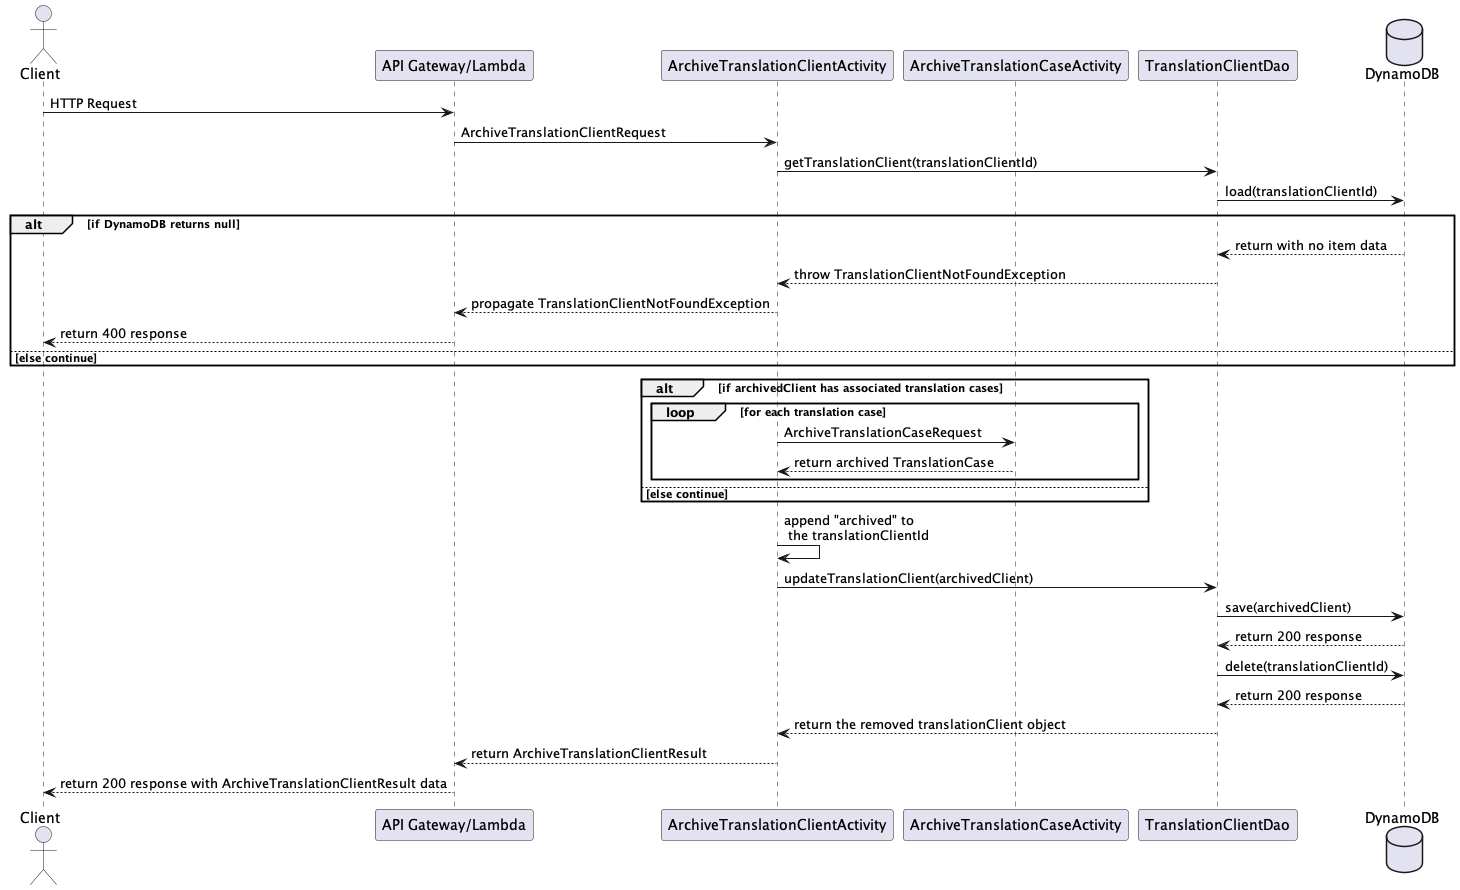

The diagram above was rendered by PlantUML. Its source (embedded in the PNG):
@startuml

actor Client
participant "API Gateway/Lambda"
participant ArchiveTranslationClientActivity
participant ArchiveTranslationCaseActivity
participant TranslationClientDao
database    DynamoDB

Client -> "API Gateway/Lambda" : HTTP Request
"API Gateway/Lambda" -> ArchiveTranslationClientActivity : ArchiveTranslationClientRequest

ArchiveTranslationClientActivity -> TranslationClientDao : getTranslationClient(translationClientId)
TranslationClientDao -> DynamoDB : load(translationClientId)

alt if DynamoDB returns null
    DynamoDB --> TranslationClientDao: return with no item data
    TranslationClientDao --> ArchiveTranslationClientActivity: throw TranslationClientNotFoundException
    ArchiveTranslationClientActivity --> "API Gateway/Lambda": propagate TranslationClientNotFoundException
    "API Gateway/Lambda" --> Client : return 400 response
else else continue
end

alt if archivedClient has associated translation cases
    loop for each translation case
    ArchiveTranslationClientActivity -> ArchiveTranslationCaseActivity : ArchiveTranslationCaseRequest
    ArchiveTranslationCaseActivity --> ArchiveTranslationClientActivity : return archived TranslationCase
    end
else else continue
end

ArchiveTranslationClientActivity -> ArchiveTranslationClientActivity : append "archived" to \n the translationClientId

ArchiveTranslationClientActivity -> TranslationClientDao : updateTranslationClient(archivedClient)

TranslationClientDao -> DynamoDB : save(archivedClient)
DynamoDB --> TranslationClientDao : return 200 response


TranslationClientDao -> DynamoDB : delete(translationClientId)
DynamoDB --> TranslationClientDao : return 200 response


TranslationClientDao --> ArchiveTranslationClientActivity : return the removed translationClient object
ArchiveTranslationClientActivity --> "API Gateway/Lambda" : return ArchiveTranslationClientResult
"API Gateway/Lambda" --> Client : return 200 response with ArchiveTranslationClientResult data

@enduml